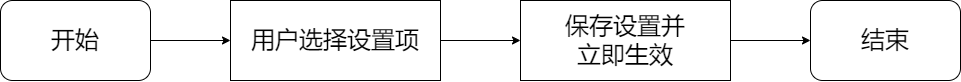

The diagram above was exported from draw.io. Its source (the exported page's mxGraphModel, read from the mxfile embedded in the PNG):
<mxGraphModel dx="1510" dy="998" grid="1" gridSize="10" guides="1" tooltips="1" connect="1" arrows="1" fold="1" page="1" pageScale="1" pageWidth="1169" pageHeight="827" math="0" shadow="0">
  <root>
    <mxCell id="0" />
    <mxCell id="1" parent="0" />
    <mxCell id="6" style="edgeStyle=none;html=1;exitX=1;exitY=0.5;exitDx=0;exitDy=0;entryX=0;entryY=0.5;entryDx=0;entryDy=0;fontSize=24;" edge="1" parent="1" source="2" target="3">
      <mxGeometry relative="1" as="geometry" />
    </mxCell>
    <mxCell id="2" value="&lt;font style=&quot;font-size: 24px;&quot;&gt;开始&lt;/font&gt;" style="rounded=1;whiteSpace=wrap;html=1;" vertex="1" parent="1">
      <mxGeometry x="40" y="60" width="150" height="80" as="geometry" />
    </mxCell>
    <mxCell id="7" style="edgeStyle=none;html=1;exitX=1;exitY=0.5;exitDx=0;exitDy=0;entryX=0;entryY=0.5;entryDx=0;entryDy=0;fontSize=24;" edge="1" parent="1" source="3" target="4">
      <mxGeometry relative="1" as="geometry" />
    </mxCell>
    <mxCell id="3" value="用户选择设置项" style="rounded=0;whiteSpace=wrap;html=1;fontSize=24;" vertex="1" parent="1">
      <mxGeometry x="270" y="60" width="210" height="80" as="geometry" />
    </mxCell>
    <mxCell id="8" style="edgeStyle=none;html=1;exitX=1;exitY=0.5;exitDx=0;exitDy=0;entryX=0;entryY=0.5;entryDx=0;entryDy=0;fontSize=24;" edge="1" parent="1" source="4" target="5">
      <mxGeometry relative="1" as="geometry" />
    </mxCell>
    <mxCell id="4" value="保存设置并&lt;br&gt;立即生效" style="rounded=0;whiteSpace=wrap;html=1;fontSize=24;" vertex="1" parent="1">
      <mxGeometry x="560" y="60" width="210" height="80" as="geometry" />
    </mxCell>
    <mxCell id="5" value="&lt;font style=&quot;font-size: 24px;&quot;&gt;结束&lt;/font&gt;" style="rounded=1;whiteSpace=wrap;html=1;" vertex="1" parent="1">
      <mxGeometry x="850" y="60" width="150" height="80" as="geometry" />
    </mxCell>
  </root>
</mxGraphModel>